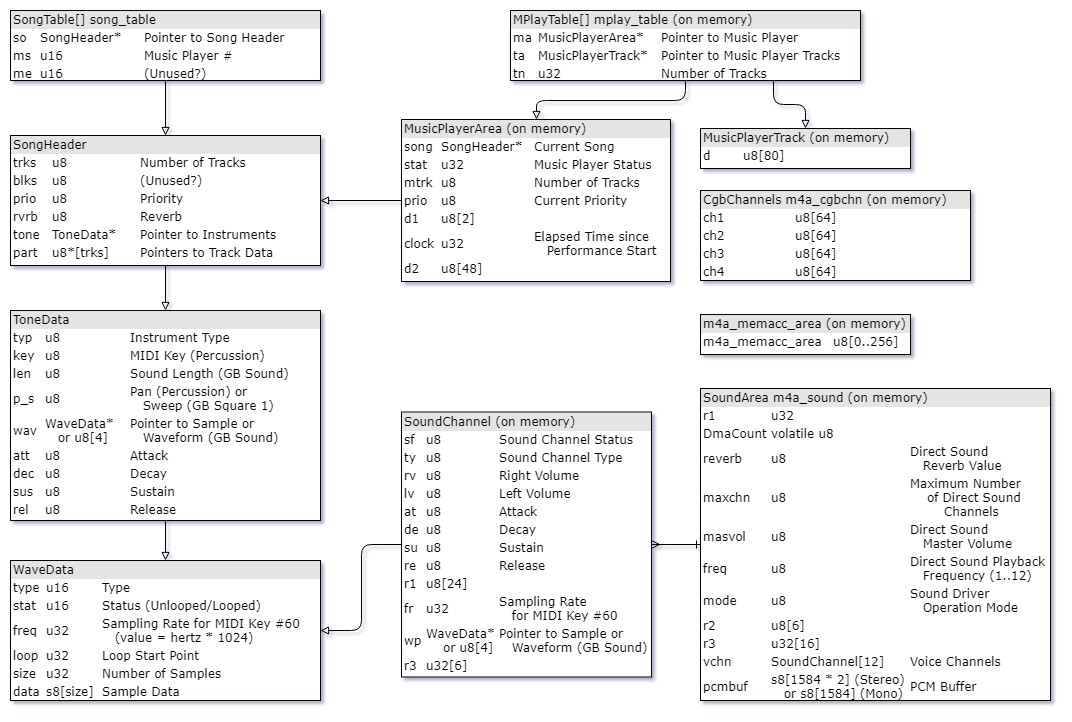

The diagram above was exported from draw.io. Its source (the exported page's mxGraphModel, read from the mxfile embedded in the PNG):
<mxGraphModel dx="840" dy="435" grid="1" gridSize="10" guides="1" tooltips="1" connect="1" arrows="1" fold="1" page="1" pageScale="1" pageWidth="1100" pageHeight="850" background="#ffffff" math="0" shadow="0">
  <root>
    <mxCell id="0" />
    <mxCell id="1" parent="0" />
    <mxCell id="2ed32ef02a7f4228-1" value="&lt;div style=&quot;box-sizing: border-box ; width: 100% ; background: #e4e4e4 ; padding: 2px&quot;&gt;SongTable[] song_table&lt;/div&gt;&lt;table style=&quot;width: 100% ; font-size: 1em&quot; cellpadding=&quot;2&quot; cellspacing=&quot;0&quot;&gt;&lt;tbody&gt;&lt;tr&gt;&lt;td&gt;so&lt;/td&gt;&lt;td&gt;SongHeader*&lt;/td&gt;&lt;td&gt;Pointer to Song Header&lt;/td&gt;&lt;/tr&gt;&lt;tr&gt;&lt;td&gt;ms&lt;/td&gt;&lt;td&gt;u16&lt;/td&gt;&lt;td&gt;Music Player #&lt;/td&gt;&lt;/tr&gt;&lt;tr&gt;&lt;td&gt;me&lt;/td&gt;&lt;td&gt;u16&lt;/td&gt;&lt;td&gt;(Unused?)&lt;/td&gt;&lt;/tr&gt;&lt;/tbody&gt;&lt;/table&gt;" style="verticalAlign=top;align=left;overflow=fill;html=1;rounded=0;shadow=0;comic=0;labelBackgroundColor=none;strokeColor=#000000;strokeWidth=1;fillColor=#ffffff;fontFamily=Verdana;fontSize=12;fontColor=#000000;" parent="1" vertex="1">
      <mxGeometry x="40" y="40" width="310" height="70" as="geometry" />
    </mxCell>
    <mxCell id="2ed32ef02a7f4228-2" value="&lt;div style=&quot;box-sizing: border-box ; width: 100% ; background: #e4e4e4 ; padding: 2px&quot;&gt;WaveData&lt;/div&gt;&lt;table style=&quot;width: 100% ; font-size: 1em&quot; cellpadding=&quot;2&quot; cellspacing=&quot;0&quot;&gt;&lt;tbody&gt;&lt;tr&gt;&lt;td&gt;type&lt;/td&gt;&lt;td&gt;u16&lt;/td&gt;&lt;td&gt;Type&lt;/td&gt;&lt;/tr&gt;&lt;tr&gt;&lt;td&gt;stat&lt;/td&gt;&lt;td&gt;u16&lt;/td&gt;&lt;td&gt;Status (Unlooped/Looped)&lt;/td&gt;&lt;/tr&gt;&lt;tr&gt;&lt;td&gt;freq&lt;/td&gt;&lt;td&gt;u32&lt;/td&gt;&lt;td&gt;Sampling Rate for MIDI Key #60&lt;br&gt;&amp;nbsp; &amp;nbsp;(value = hertz * 1024)&lt;/td&gt;&lt;/tr&gt;&lt;tr&gt;&lt;td&gt;loop&lt;/td&gt;&lt;td&gt;u32&lt;br&gt;&lt;/td&gt;&lt;td&gt;Loop Start Point&lt;/td&gt;&lt;/tr&gt;&lt;tr&gt;&lt;td&gt;size&lt;/td&gt;&lt;td&gt;u32&lt;br&gt;&lt;/td&gt;&lt;td&gt;Number of Samples&lt;/td&gt;&lt;/tr&gt;&lt;tr&gt;&lt;td&gt;data&lt;/td&gt;&lt;td&gt;s8[size]&lt;br&gt;&lt;/td&gt;&lt;td&gt;Sample Data&lt;/td&gt;&lt;/tr&gt;&lt;/tbody&gt;&lt;/table&gt;" style="verticalAlign=top;align=left;overflow=fill;html=1;rounded=0;shadow=0;comic=0;labelBackgroundColor=none;strokeColor=#000000;strokeWidth=1;fillColor=#ffffff;fontFamily=Verdana;fontSize=12;fontColor=#000000;" parent="1" vertex="1">
      <mxGeometry x="40" y="590" width="310" height="140" as="geometry" />
    </mxCell>
    <mxCell id="2ed32ef02a7f4228-16" style="edgeStyle=orthogonalEdgeStyle;html=1;labelBackgroundColor=none;startArrow=none;endArrow=block;fontFamily=Verdana;fontSize=12;align=left;exitX=0.5;exitY=1;exitDx=0;exitDy=0;startFill=0;endFill=0;entryX=0.5;entryY=0;entryDx=0;entryDy=0;rounded=1;" parent="1" source="2ed32ef02a7f4228-10" target="2ed32ef02a7f4228-2" edge="1">
      <mxGeometry relative="1" as="geometry">
        <mxPoint x="270" y="550" as="targetPoint" />
      </mxGeometry>
    </mxCell>
    <mxCell id="2ed32ef02a7f4228-3" value="&lt;div style=&quot;box-sizing: border-box ; width: 100% ; background: #e4e4e4 ; padding: 2px&quot;&gt;SoundArea m4a_sound (on memory)&lt;/div&gt;&lt;table style=&quot;width: 100% ; font-size: 1em&quot; cellpadding=&quot;2&quot; cellspacing=&quot;0&quot;&gt;&lt;tbody&gt;&lt;tr&gt;&lt;td&gt;r1&lt;/td&gt;&lt;td&gt;u32&lt;/td&gt;&lt;td&gt;&lt;br&gt;&lt;/td&gt;&lt;/tr&gt;&lt;tr&gt;&lt;td&gt;DmaCount&lt;/td&gt;&lt;td&gt;volatile u8&lt;/td&gt;&lt;td&gt;&lt;br&gt;&lt;/td&gt;&lt;/tr&gt;&lt;tr&gt;&lt;td&gt;reverb&lt;/td&gt;&lt;td&gt;u8&lt;/td&gt;&lt;td&gt;Direct Sound&lt;br&gt;&amp;nbsp; &amp;nbsp;Reverb Value&lt;br&gt;&lt;/td&gt;&lt;/tr&gt;&lt;tr&gt;&lt;td&gt;maxchn&lt;/td&gt;&lt;td&gt;u8&lt;br&gt;&lt;/td&gt;&lt;td&gt;Maximum Number&lt;br&gt;&amp;nbsp; &amp;nbsp; of Direct Sound&lt;br&gt;&amp;nbsp; &amp;nbsp; &amp;nbsp; &amp;nbsp; Channels&lt;br&gt;&lt;/td&gt;&lt;/tr&gt;&lt;tr&gt;&lt;td&gt;masvol&lt;/td&gt;&lt;td&gt;u8&lt;/td&gt;&lt;td&gt;Direct Sound&lt;br&gt;&amp;nbsp; &amp;nbsp;Master Volume&lt;br&gt;&lt;/td&gt;&lt;/tr&gt;&lt;tr&gt;&lt;td&gt;freq&lt;br&gt;&lt;/td&gt;&lt;td&gt;u8&lt;/td&gt;&lt;td&gt;Direct Sound Playback&lt;br&gt;&amp;nbsp; &amp;nbsp;Frequency (1..12)&lt;br&gt;&lt;/td&gt;&lt;/tr&gt;&lt;tr&gt;&lt;td&gt;mode&lt;/td&gt;&lt;td&gt;u8&lt;/td&gt;&lt;td&gt;Sound Driver&lt;br&gt;&amp;nbsp; &amp;nbsp;Operation Mode&lt;br&gt;&lt;/td&gt;&lt;/tr&gt;&lt;tr&gt;&lt;td&gt;r2&lt;/td&gt;&lt;td&gt;u8[6]&lt;/td&gt;&lt;td&gt;&lt;br&gt;&lt;/td&gt;&lt;/tr&gt;&lt;tr&gt;&lt;td&gt;r3&lt;/td&gt;&lt;td&gt;u32[16]&lt;/td&gt;&lt;td&gt;&lt;br&gt;&lt;/td&gt;&lt;/tr&gt;&lt;tr&gt;&lt;td&gt;vchn&lt;/td&gt;&lt;td&gt;SoundChannel[12]&lt;br&gt;&lt;/td&gt;&lt;td&gt;Voice Channels&lt;/td&gt;&lt;/tr&gt;&lt;tr&gt;&lt;td&gt;pcmbuf&lt;/td&gt;&lt;td&gt;s8[1584 * 2] (Stereo)&lt;br&gt;&amp;nbsp; &amp;nbsp;or s8[1584] (Mono)&lt;/td&gt;&lt;td&gt;PCM Buffer&lt;/td&gt;&lt;/tr&gt;&lt;/tbody&gt;&lt;/table&gt;" style="verticalAlign=top;align=left;overflow=fill;html=1;rounded=0;shadow=0;comic=0;labelBackgroundColor=none;strokeColor=#000000;strokeWidth=1;fillColor=#ffffff;fontFamily=Verdana;fontSize=12;fontColor=#000000;" parent="1" vertex="1">
      <mxGeometry x="730" y="418" width="350" height="312" as="geometry" />
    </mxCell>
    <mxCell id="d6IGOWzx8pwotiK974Br-10" value="" style="edgeStyle=orthogonalEdgeStyle;rounded=1;orthogonalLoop=1;jettySize=auto;html=1;startArrow=none;startFill=0;endArrow=block;endFill=0;exitX=0.5;exitY=1;exitDx=0;exitDy=0;" parent="1" source="2ed32ef02a7f4228-5" target="2ed32ef02a7f4228-12" edge="1">
      <mxGeometry relative="1" as="geometry" />
    </mxCell>
    <mxCell id="2ed32ef02a7f4228-5" value="&lt;div style=&quot;box-sizing: border-box ; width: 100% ; background: #e4e4e4 ; padding: 2px&quot;&gt;MPlayTable[] mplay_table (on memory)&lt;/div&gt;&lt;table style=&quot;width: 100% ; font-size: 1em&quot; cellpadding=&quot;2&quot; cellspacing=&quot;0&quot;&gt;&lt;tbody&gt;&lt;tr&gt;&lt;td&gt;ma&lt;/td&gt;&lt;td&gt;MusicPlayerArea*&lt;/td&gt;&lt;td&gt;Pointer to Music Player&lt;/td&gt;&lt;/tr&gt;&lt;tr&gt;&lt;td&gt;ta&lt;/td&gt;&lt;td&gt;MusicPlayerTrack*&lt;/td&gt;&lt;td&gt;Pointer to Music Player Tracks&lt;/td&gt;&lt;/tr&gt;&lt;tr&gt;&lt;td&gt;tn&lt;/td&gt;&lt;td&gt;u32&lt;/td&gt;&lt;td&gt;Number of Tracks&lt;/td&gt;&lt;/tr&gt;&lt;/tbody&gt;&lt;/table&gt;" style="verticalAlign=top;align=left;overflow=fill;html=1;rounded=0;shadow=0;comic=0;labelBackgroundColor=none;strokeColor=#000000;strokeWidth=1;fillColor=#ffffff;fontFamily=Verdana;fontSize=12;fontColor=#000000;" parent="1" vertex="1">
      <mxGeometry x="540" y="40" width="350" height="70" as="geometry" />
    </mxCell>
    <mxCell id="2ed32ef02a7f4228-6" value="&lt;div style=&quot;box-sizing: border-box ; width: 100% ; background: #e4e4e4 ; padding: 2px&quot;&gt;SongHeader&lt;/div&gt;&lt;table style=&quot;width: 100% ; font-size: 1em&quot; cellpadding=&quot;2&quot; cellspacing=&quot;0&quot;&gt;&lt;tbody&gt;&lt;tr&gt;&lt;td&gt;trks&lt;/td&gt;&lt;td&gt;u8&lt;/td&gt;&lt;td&gt;Number of Tracks&lt;/td&gt;&lt;/tr&gt;&lt;tr&gt;&lt;td&gt;blks&lt;/td&gt;&lt;td&gt;u8&lt;/td&gt;&lt;td&gt;(Unused?)&lt;/td&gt;&lt;/tr&gt;&lt;tr&gt;&lt;td&gt;prio&lt;/td&gt;&lt;td&gt;u8&lt;/td&gt;&lt;td&gt;Priority&lt;/td&gt;&lt;/tr&gt;&lt;tr&gt;&lt;td&gt;rvrb&lt;/td&gt;&lt;td&gt;u8&lt;/td&gt;&lt;td&gt;Reverb&lt;/td&gt;&lt;/tr&gt;&lt;tr&gt;&lt;td&gt;tone&lt;/td&gt;&lt;td&gt;ToneData*&lt;br&gt;&lt;/td&gt;&lt;td&gt;Pointer to Instruments&lt;/td&gt;&lt;/tr&gt;&lt;tr&gt;&lt;td&gt;part&lt;/td&gt;&lt;td&gt;u8*[trks]&lt;br&gt;&lt;/td&gt;&lt;td&gt;Pointers to Track Data&lt;/td&gt;&lt;/tr&gt;&lt;/tbody&gt;&lt;/table&gt;" style="verticalAlign=top;align=left;overflow=fill;html=1;rounded=0;shadow=0;comic=0;labelBackgroundColor=none;strokeColor=#000000;strokeWidth=1;fillColor=#ffffff;fontFamily=Verdana;fontSize=12;fontColor=#000000;" parent="1" vertex="1">
      <mxGeometry x="40" y="165" width="310" height="130" as="geometry" />
    </mxCell>
    <mxCell id="2ed32ef02a7f4228-7" value="&lt;div style=&quot;box-sizing: border-box ; width: 100% ; background: #e4e4e4 ; padding: 2px&quot;&gt;MusicPlayerTrack (on memory)&lt;/div&gt;&lt;table style=&quot;width: 100% ; font-size: 1em&quot; cellpadding=&quot;2&quot; cellspacing=&quot;0&quot;&gt;&lt;tbody&gt;&lt;tr&gt;&lt;td&gt;d&lt;/td&gt;&lt;td&gt;u8[80]&lt;/td&gt;&lt;td&gt;&lt;br&gt;&lt;/td&gt;&lt;/tr&gt;&lt;/tbody&gt;&lt;/table&gt;" style="verticalAlign=top;align=left;overflow=fill;html=1;rounded=0;shadow=0;comic=0;labelBackgroundColor=none;strokeColor=#000000;strokeWidth=1;fillColor=#ffffff;fontFamily=Verdana;fontSize=12;fontColor=#000000;" parent="1" vertex="1">
      <mxGeometry x="730" y="158" width="210" height="40" as="geometry" />
    </mxCell>
    <mxCell id="2ed32ef02a7f4228-8" value="&lt;div style=&quot;box-sizing: border-box ; width: 100% ; background: #e4e4e4 ; padding: 2px&quot;&gt;SoundChannel (on memory)&lt;/div&gt;&lt;table style=&quot;width: 100% ; font-size: 1em&quot; cellpadding=&quot;2&quot; cellspacing=&quot;0&quot;&gt;&lt;tbody&gt;&lt;tr&gt;&lt;td&gt;sf&lt;/td&gt;&lt;td&gt;u8&lt;/td&gt;&lt;td&gt;Sound Channel Status&lt;/td&gt;&lt;/tr&gt;&lt;tr&gt;&lt;td&gt;ty&lt;/td&gt;&lt;td&gt;u8&lt;/td&gt;&lt;td&gt;Sound Channel Type&lt;/td&gt;&lt;/tr&gt;&lt;tr&gt;&lt;td&gt;rv&lt;/td&gt;&lt;td&gt;u8&lt;/td&gt;&lt;td&gt;Right Volume&lt;/td&gt;&lt;/tr&gt;&lt;tr&gt;&lt;td&gt;lv&lt;/td&gt;&lt;td&gt;u8&lt;br&gt;&lt;/td&gt;&lt;td&gt;Left Volume&lt;/td&gt;&lt;/tr&gt;&lt;tr&gt;&lt;td&gt;at&lt;/td&gt;&lt;td&gt;u8&lt;br&gt;&lt;/td&gt;&lt;td&gt;Attack&lt;/td&gt;&lt;/tr&gt;&lt;tr&gt;&lt;td&gt;de&lt;/td&gt;&lt;td&gt;u8&lt;br&gt;&lt;/td&gt;&lt;td&gt;Decay&lt;/td&gt;&lt;/tr&gt;&lt;tr&gt;&lt;td&gt;su&lt;/td&gt;&lt;td&gt;u8&lt;br&gt;&lt;/td&gt;&lt;td&gt;Sustain&lt;/td&gt;&lt;/tr&gt;&lt;tr&gt;&lt;td&gt;re&lt;/td&gt;&lt;td&gt;u8&lt;br&gt;&lt;/td&gt;&lt;td&gt;Release&lt;/td&gt;&lt;/tr&gt;&lt;tr&gt;&lt;td&gt;r1&lt;/td&gt;&lt;td&gt;u8[24]&lt;br&gt;&lt;/td&gt;&lt;td&gt;&lt;br&gt;&lt;/td&gt;&lt;/tr&gt;&lt;tr&gt;&lt;td&gt;fr&lt;/td&gt;&lt;td&gt;u32&lt;br&gt;&lt;/td&gt;&lt;td&gt;Sampling Rate&lt;br&gt;&amp;nbsp; &amp;nbsp;for MIDI Key #60&lt;/td&gt;&lt;/tr&gt;&lt;tr&gt;&lt;td&gt;wp&lt;/td&gt;&lt;td&gt;WaveData*&lt;br&gt;&amp;nbsp; &amp;nbsp; or u8[4]&lt;/td&gt;&lt;td&gt;Pointer to Sample or&lt;br&gt;&amp;nbsp; &amp;nbsp;Waveform (GB Sound)&lt;/td&gt;&lt;/tr&gt;&lt;tr&gt;&lt;td&gt;r3&lt;/td&gt;&lt;td&gt;u32[6]&lt;br&gt;&lt;/td&gt;&lt;td&gt;&lt;br&gt;&lt;/td&gt;&lt;/tr&gt;&lt;/tbody&gt;&lt;/table&gt;" style="verticalAlign=top;align=left;overflow=fill;html=1;rounded=0;shadow=0;comic=0;labelBackgroundColor=none;strokeColor=#000000;strokeWidth=1;fillColor=#ffffff;fontFamily=Verdana;fontSize=12;fontColor=#000000;" parent="1" vertex="1">
      <mxGeometry x="431" y="441.5" width="250" height="265" as="geometry" />
    </mxCell>
    <mxCell id="2ed32ef02a7f4228-21" style="edgeStyle=orthogonalEdgeStyle;html=1;labelBackgroundColor=none;startArrow=none;endArrow=block;fontFamily=Verdana;fontSize=12;align=left;exitX=0.5;exitY=1;exitDx=0;exitDy=0;startFill=0;endFill=0;entryX=0.5;entryY=0;entryDx=0;entryDy=0;rounded=1;" parent="1" source="2ed32ef02a7f4228-6" target="2ed32ef02a7f4228-10" edge="1">
      <mxGeometry relative="1" as="geometry">
        <mxPoint x="130" y="350" as="targetPoint" />
      </mxGeometry>
    </mxCell>
    <mxCell id="2ed32ef02a7f4228-10" value="&lt;div style=&quot;box-sizing: border-box ; width: 100% ; background: #e4e4e4 ; padding: 2px&quot;&gt;ToneData&lt;/div&gt;&lt;table style=&quot;width: 100% ; font-size: 1em&quot; cellpadding=&quot;2&quot; cellspacing=&quot;0&quot;&gt;&lt;tbody&gt;&lt;tr&gt;&lt;td&gt;typ&lt;/td&gt;&lt;td&gt;u8&lt;/td&gt;&lt;td&gt;Instrument Type&lt;/td&gt;&lt;/tr&gt;&lt;tr&gt;&lt;td&gt;key&lt;/td&gt;&lt;td&gt;u8&lt;/td&gt;&lt;td&gt;MIDI Key (Percussion)&lt;/td&gt;&lt;/tr&gt;&lt;tr&gt;&lt;td&gt;len&lt;/td&gt;&lt;td&gt;u8&lt;/td&gt;&lt;td&gt;Sound Length (GB Sound)&lt;/td&gt;&lt;/tr&gt;&lt;tr&gt;&lt;td&gt;p_s&lt;/td&gt;&lt;td&gt;u8&lt;br&gt;&lt;/td&gt;&lt;td&gt;Pan (Percussion) or&lt;br&gt;&amp;nbsp; &amp;nbsp;Sweep (GB Square 1)&lt;/td&gt;&lt;/tr&gt;&lt;tr&gt;&lt;td&gt;wav&lt;/td&gt;&lt;td&gt;WaveData*&lt;br&gt;&amp;nbsp; &amp;nbsp;or u8[4]&lt;br&gt;&lt;/td&gt;&lt;td&gt;Pointer to Sample or&lt;br&gt;&amp;nbsp; &amp;nbsp;Waveform (GB Sound)&lt;/td&gt;&lt;/tr&gt;&lt;tr&gt;&lt;td&gt;att&lt;/td&gt;&lt;td&gt;u8&lt;br&gt;&lt;/td&gt;&lt;td&gt;Attack&lt;/td&gt;&lt;/tr&gt;&lt;tr&gt;&lt;td&gt;dec&lt;/td&gt;&lt;td&gt;u8&lt;br&gt;&lt;/td&gt;&lt;td&gt;Decay&lt;/td&gt;&lt;/tr&gt;&lt;tr&gt;&lt;td&gt;sus&lt;/td&gt;&lt;td&gt;u8&lt;br&gt;&lt;/td&gt;&lt;td&gt;Sustain&lt;/td&gt;&lt;/tr&gt;&lt;tr&gt;&lt;td&gt;rel&lt;/td&gt;&lt;td&gt;u8&lt;br&gt;&lt;/td&gt;&lt;td&gt;Release&lt;/td&gt;&lt;/tr&gt;&lt;/tbody&gt;&lt;/table&gt;" style="verticalAlign=top;align=left;overflow=fill;html=1;rounded=0;shadow=0;comic=0;labelBackgroundColor=none;strokeColor=#000000;strokeWidth=1;fillColor=#ffffff;fontFamily=Verdana;fontSize=12;fontColor=#000000;" parent="1" vertex="1">
      <mxGeometry x="40" y="340" width="310" height="210" as="geometry" />
    </mxCell>
    <mxCell id="2ed32ef02a7f4228-12" value="&lt;div style=&quot;box-sizing: border-box ; width: 100% ; background: #e4e4e4 ; padding: 2px&quot;&gt;MusicPlayerArea (on memory)&lt;/div&gt;&lt;table style=&quot;width: 100% ; font-size: 1em&quot; cellpadding=&quot;2&quot; cellspacing=&quot;0&quot;&gt;&lt;tbody&gt;&lt;tr&gt;&lt;td&gt;song&lt;/td&gt;&lt;td&gt;SongHeader*&lt;/td&gt;&lt;td&gt;Current Song&lt;/td&gt;&lt;/tr&gt;&lt;tr&gt;&lt;td&gt;stat&lt;/td&gt;&lt;td&gt;u32&lt;/td&gt;&lt;td&gt;Music Player Status&lt;/td&gt;&lt;/tr&gt;&lt;tr&gt;&lt;td&gt;mtrk&lt;/td&gt;&lt;td&gt;u8&lt;/td&gt;&lt;td&gt;Number of Tracks&lt;/td&gt;&lt;/tr&gt;&lt;tr&gt;&lt;td&gt;prio&lt;/td&gt;&lt;td&gt;u8&lt;br&gt;&lt;/td&gt;&lt;td&gt;Current Priority&lt;/td&gt;&lt;/tr&gt;&lt;tr&gt;&lt;td&gt;d1&lt;/td&gt;&lt;td&gt;u8[2]&lt;br&gt;&lt;/td&gt;&lt;td&gt;&lt;br&gt;&lt;/td&gt;&lt;/tr&gt;&lt;tr&gt;&lt;td&gt;clock&lt;/td&gt;&lt;td&gt;u32&lt;br&gt;&lt;/td&gt;&lt;td&gt;Elapsed Time since&lt;br&gt;&amp;nbsp; &amp;nbsp;Performance Start&lt;/td&gt;&lt;/tr&gt;&lt;tr&gt;&lt;td&gt;d2&lt;/td&gt;&lt;td&gt;u8[48]&lt;/td&gt;&lt;td&gt;&lt;br&gt;&lt;/td&gt;&lt;/tr&gt;&lt;/tbody&gt;&lt;/table&gt;" style="verticalAlign=top;align=left;overflow=fill;html=1;rounded=0;shadow=0;comic=0;labelBackgroundColor=none;strokeColor=#000000;strokeWidth=1;fillColor=#ffffff;fontFamily=Verdana;fontSize=12;fontColor=#000000;" parent="1" vertex="1">
      <mxGeometry x="431" y="149" width="269" height="162" as="geometry" />
    </mxCell>
    <mxCell id="2ed32ef02a7f4228-13" value="" style="edgeStyle=orthogonalEdgeStyle;html=1;endArrow=block;startArrow=none;labelBackgroundColor=none;fontFamily=Verdana;fontSize=12;align=left;exitX=0.5;exitY=1;exitDx=0;exitDy=0;entryX=0.5;entryY=0;entryDx=0;entryDy=0;startFill=0;endFill=0;rounded=1;" parent="1" source="2ed32ef02a7f4228-1" target="2ed32ef02a7f4228-6" edge="1">
      <mxGeometry width="100" height="100" relative="1" as="geometry">
        <mxPoint x="280" y="310" as="sourcePoint" />
        <mxPoint x="380" y="210" as="targetPoint" />
      </mxGeometry>
    </mxCell>
    <mxCell id="d6IGOWzx8pwotiK974Br-6" style="edgeStyle=orthogonalEdgeStyle;html=1;labelBackgroundColor=none;startArrow=none;endArrow=block;fontFamily=Verdana;fontSize=12;align=left;startFill=0;endFill=0;entryX=1;entryY=0.5;entryDx=0;entryDy=0;rounded=1;" parent="1" source="2ed32ef02a7f4228-8" target="2ed32ef02a7f4228-2" edge="1">
      <mxGeometry relative="1" as="geometry">
        <mxPoint x="140" y="300" as="sourcePoint" />
        <mxPoint x="140" y="350" as="targetPoint" />
      </mxGeometry>
    </mxCell>
    <mxCell id="d6IGOWzx8pwotiK974Br-7" style="edgeStyle=orthogonalEdgeStyle;html=1;labelBackgroundColor=none;startArrow=none;endArrow=block;fontFamily=Verdana;fontSize=12;align=left;startFill=0;endFill=0;rounded=1;entryX=1;entryY=0.5;entryDx=0;entryDy=0;" parent="1" source="2ed32ef02a7f4228-12" target="2ed32ef02a7f4228-6" edge="1">
      <mxGeometry relative="1" as="geometry">
        <mxPoint x="445" y="558" as="sourcePoint" />
        <mxPoint x="240" y="280" as="targetPoint" />
      </mxGeometry>
    </mxCell>
    <mxCell id="d6IGOWzx8pwotiK974Br-9" style="edgeStyle=orthogonalEdgeStyle;html=1;labelBackgroundColor=none;startArrow=none;endArrow=block;fontFamily=Verdana;fontSize=12;align=left;exitX=0.75;exitY=1;exitDx=0;exitDy=0;startFill=0;endFill=0;entryX=0.5;entryY=0;entryDx=0;entryDy=0;rounded=1;" parent="1" source="2ed32ef02a7f4228-5" target="2ed32ef02a7f4228-7" edge="1">
      <mxGeometry relative="1" as="geometry">
        <mxPoint x="812.5" y="555" as="sourcePoint" />
        <mxPoint x="847.5" y="605" as="targetPoint" />
      </mxGeometry>
    </mxCell>
    <mxCell id="d6IGOWzx8pwotiK974Br-11" value="" style="edgeStyle=orthogonalEdgeStyle;rounded=1;orthogonalLoop=1;jettySize=auto;html=1;startArrow=ERone;startFill=0;endArrow=ERmany;endFill=0;entryX=1;entryY=0.5;entryDx=0;entryDy=0;" parent="1" source="2ed32ef02a7f4228-3" target="2ed32ef02a7f4228-8" edge="1">
      <mxGeometry relative="1" as="geometry">
        <mxPoint x="750" y="392.5" as="sourcePoint" />
        <mxPoint x="750" y="430" as="targetPoint" />
      </mxGeometry>
    </mxCell>
    <mxCell id="d6IGOWzx8pwotiK974Br-15" value="&lt;div style=&quot;box-sizing: border-box ; width: 100% ; background: #e4e4e4 ; padding: 2px&quot;&gt;CgbChannels m4a_cgbchn (on memory)&lt;/div&gt;&lt;table style=&quot;width: 100% ; font-size: 1em&quot; cellpadding=&quot;2&quot; cellspacing=&quot;0&quot;&gt;&lt;tbody&gt;&lt;tr&gt;&lt;td&gt;ch1&lt;/td&gt;&lt;td&gt;u8[64]&lt;/td&gt;&lt;td&gt;&lt;br&gt;&lt;/td&gt;&lt;/tr&gt;&lt;tr&gt;&lt;td&gt;ch2&lt;/td&gt;&lt;td&gt;u8[64]&lt;/td&gt;&lt;td&gt;&lt;br&gt;&lt;/td&gt;&lt;/tr&gt;&lt;tr&gt;&lt;td&gt;ch3&lt;/td&gt;&lt;td&gt;u8[64]&lt;/td&gt;&lt;td&gt;&lt;br&gt;&lt;/td&gt;&lt;/tr&gt;&lt;tr&gt;&lt;td&gt;ch4&lt;/td&gt;&lt;td&gt;u8[64]&lt;br&gt;&lt;/td&gt;&lt;td&gt;&lt;br&gt;&lt;/td&gt;&lt;/tr&gt;&lt;/tbody&gt;&lt;/table&gt;" style="verticalAlign=top;align=left;overflow=fill;html=1;rounded=0;shadow=0;comic=0;labelBackgroundColor=none;strokeColor=#000000;strokeWidth=1;fillColor=#ffffff;fontFamily=Verdana;fontSize=12;fontColor=#000000;" parent="1" vertex="1">
      <mxGeometry x="730" y="220" width="270" height="90" as="geometry" />
    </mxCell>
    <mxCell id="d6IGOWzx8pwotiK974Br-18" value="&lt;div style=&quot;box-sizing: border-box ; width: 100% ; background: #e4e4e4 ; padding: 2px&quot;&gt;m4a_memacc_area (on memory)&lt;/div&gt;&lt;table style=&quot;width: 100% ; font-size: 1em&quot; cellpadding=&quot;2&quot; cellspacing=&quot;0&quot;&gt;&lt;tbody&gt;&lt;tr&gt;&lt;td&gt;m4a_memacc_area&lt;/td&gt;&lt;td&gt;u8[0..256]&lt;/td&gt;&lt;td&gt;&lt;br&gt;&lt;/td&gt;&lt;/tr&gt;&lt;/tbody&gt;&lt;/table&gt;" style="verticalAlign=top;align=left;overflow=fill;html=1;rounded=0;shadow=0;comic=0;labelBackgroundColor=none;strokeColor=#000000;strokeWidth=1;fillColor=#ffffff;fontFamily=Verdana;fontSize=12;fontColor=#000000;" parent="1" vertex="1">
      <mxGeometry x="730" y="344" width="210" height="40" as="geometry" />
    </mxCell>
  </root>
</mxGraphModel>